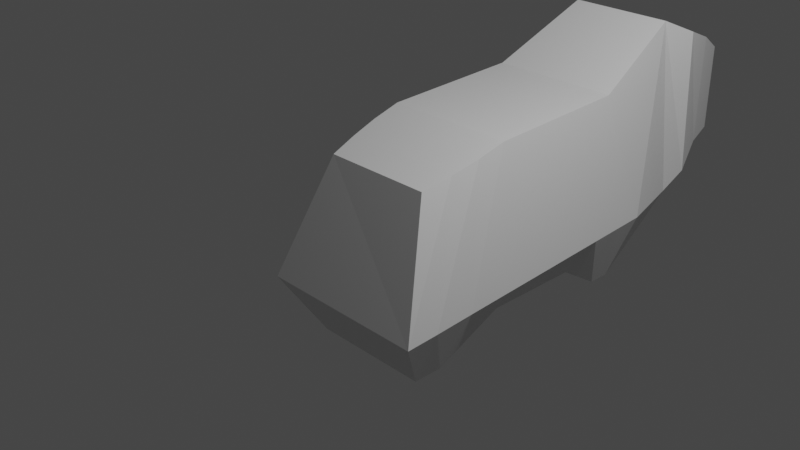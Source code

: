 # Source: Armadillo.blend  (saved by Blender 3.6.11; exported with 4.5.12 LTS)
import bpy
from mathutils import Matrix  # noqa: F401  (used for matrix-valued properties, if any)

bpy.ops.wm.read_factory_settings(use_empty=True)
scene = bpy.context.scene
scene.name = 'Scene'

# ---- collections
col_collection = bpy.data.collections.new('Collection'); scene.collection.children.link(col_collection)

# ---- materials (node trees are filled in below, after node groups)
mat_material = bpy.data.materials.new('Material')
mat_material.alpha_threshold = 0.0
mat_material.use_transparent_shadow = False
mat_material.roughness = 0.5
mat_material.line_color = (0.0, 0.0, 0.0, 1.0)

# ---- material node trees
mat_material.use_nodes = True; mat_material.node_tree.nodes.clear()
_N = mat_material.node_tree.nodes; _L = mat_material.node_tree.links
n0 = _N.new('ShaderNodeOutputMaterial'); n0.name = 'Material Output'; n0.location = (300, 300)
n1 = _N.new('ShaderNodeBsdfPrincipled'); n1.name = 'Principled BSDF'; n1.location = (10, 300)
n1.distribution = 'GGX'
n1.subsurface_method = 'RANDOM_WALK_SKIN'
n1.inputs[3].default_value = 1.45
n1.inputs[27].default_value = (0.0, 0.0, 0.0, 1.0)
n1.inputs[28].default_value = 1.0
_L.new(n1.outputs[0], n0.inputs[0])
n0.is_active_output = True

# ---- world
world_world = bpy.data.worlds.new('World'); scene.world = world_world
world_world.use_nodes = True; world_world.node_tree.nodes.clear()
_N = world_world.node_tree.nodes; _L = world_world.node_tree.links
n0 = _N.new('ShaderNodeOutputWorld'); n0.name = 'World Output'; n0.location = (300, 300)
n1 = _N.new('ShaderNodeBackground'); n1.name = 'Background'; n1.location = (10, 300)
n1.inputs[0].default_value = (0.05088, 0.05088, 0.05088, 1.0)
_L.new(n1.outputs[0], n0.inputs[0])
n0.is_active_output = True
world_world.color = (0.05088, 0.05088, 0.05088)
world_world.use_sun_shadow = False
world_world.sun_shadow_jitter_overblur = 0.0

# ---- cameras
cam_camera = bpy.data.cameras.new('Camera')
cam_camera.clip_end = 100.0
cam_camera.ortho_scale = 7.314

# ---- lights
light_light = bpy.data.lights.new('Light', 'POINT')
light_light.transmission_factor = 0.0
light_light.energy = 1000.0
light_light.shadow_soft_size = 0.1
light_light.shadow_maximum_resolution = 0.006
light_light.use_absolute_resolution = True

# ---- meshes
me_cube = bpy.data.meshes.new('Cube')
me_cube.from_pydata([(0.616, 3.485, 1.492), (0.8307, 3.485, -0.5075), (0.6475, -0.3202, 0.6144), (1.0, -0.8259, -0.756), (-0.616, 3.485, 1.492), (-0.8307, 3.485, -0.5075), (-0.6352, -0.3109, 0.605), (-1.0, -0.8259, -0.756), (-0.6906, -0.07735, -1.44), (0.7512, 0.3472, 0.7885), (-0.7445, 0.3527, 0.783), (0.6906, -0.07735, -1.44), (-0.6906, -0.4227, -1.44), (0.7112, 0.01332, 0.7016), (-0.7017, 0.02106, 0.6939), (0.6906, -0.4227, -1.44), (-0.7546, 0.6841, 0.8724), (0.7628, 0.677, -1.0), (-0.7628, 0.677, -1.0), (0.7586, 0.6813, 0.8752), (0.7582, 0.9576, 0.886), (-0.7628, 0.9616, -1.0), (-0.7546, 1.236, 0.8948), (0.7628, 1.246, -1.0), (0.7579, 1.234, 0.8969), (-0.7628, 1.246, -1.0), (0.7572, 1.787, 0.9185), (-0.7628, 1.815, -1.0), (0.7628, 1.815, -1.0), (-0.7546, 1.788, 0.9171), (-0.7546, 0.9601, 0.8836), (0.7628, 0.9616, -1.0), (-0.7628, 1.531, -1.0), (0.7628, 1.531, -1.0), (0.7575, 1.51, 0.9077), (-0.7546, 1.512, 0.906), (-0.7546, 2.34, 0.9395), (0.6859, 2.68, -1.388), (0.7565, 2.339, 0.9402), (-0.6859, 2.68, -1.388), (0.7568, 2.063, 0.9293), (-0.6859, 2.424, -1.388), (-0.7546, 2.064, 0.9283), (0.6859, 2.424, -1.388), (0.7679, 3.828, 1.331), (0.8386, 3.828, -0.3461), (-0.7679, 3.828, 1.331), (-0.8386, 3.828, -0.3461), (0.6512, 4.312, 1.144), (0.6512, 4.312, -0.1587), (-0.6512, 4.312, 1.144), (-0.6512, 4.312, -0.1587), (0.5165, 4.756, 0.9018), (0.5165, 4.756, -0.1313), (-0.5165, 4.756, 0.9018), (-0.5165, 4.756, -0.1313), (0.3373, 5.011, 0.6154), (0.3373, 5.011, -0.05921), (-0.3373, 5.011, 0.6154), (-0.3373, 5.011, -0.05921), (1.001, 0.8822, -0.6575), (1.002, 0.03822, -0.7061), (1.0, 2.744, -0.5502), (1.0, 1.627, -0.6146), (1.004, -0.4418, -0.7338), (1.0, 2.373, -0.5716), (1.001, 0.5098, -0.679), (1.0, 1.998, -0.5932), (1.001, 1.254, -0.6361), (-1.0, 1.255, -0.636), (-1.0, 1.627, -0.6146), (-1.0, 2.374, -0.5716), (-1.0, 0.8828, -0.6575), (-1.0, 0.5104, -0.679), (-1.0, 0.0408, -0.706), (-1.0, -0.4378, -0.7336), (-1.0, 1.999, -0.5932), (-1.0, 2.744, -0.5502)], [], [(13, 14, 6, 2), (3, 2, 6, 7), (39, 77, 5), (12, 15, 3, 7), (15, 64, 3), (5, 4, 46, 47), (17, 66, 61, 11), (18, 17, 11, 8), (12, 75, 74, 8), (19, 16, 10, 9), (7, 6, 14, 75), (11, 61, 64, 15), (8, 11, 15, 12), (9, 10, 14, 13), (20, 30, 16, 19), (21, 31, 17, 18), (31, 60, 66, 17), (8, 74, 73, 18), (21, 72, 69, 25), (32, 70, 76, 27), (41, 43, 28, 27), (43, 65, 67, 28), (40, 42, 29, 26), (33, 63, 68, 23), (32, 33, 23, 25), (34, 35, 22, 24), (18, 73, 72, 21), (23, 68, 60, 31), (25, 23, 31, 21), (24, 22, 30, 20), (26, 29, 35, 34), (27, 28, 33, 32), (28, 67, 63, 33), (25, 69, 70, 32), (0, 4, 36, 38), (1, 62, 37), (5, 1, 37, 39), (41, 71, 77, 39), (27, 76, 71, 41), (38, 36, 42, 40), (37, 62, 65, 43), (39, 37, 43, 41), (47, 46, 50, 51), (1, 5, 47, 45), (4, 0, 44, 46), (0, 1, 45, 44), (50, 48, 52, 54), (45, 47, 51, 49), (46, 44, 48, 50), (44, 45, 49, 48), (52, 53, 57, 56), (48, 49, 53, 52), (51, 50, 54, 55), (49, 51, 55, 53), (59, 58, 56, 57), (55, 54, 58, 59), (53, 55, 59, 57), (54, 52, 56, 58), (66, 60, 20, 19), (61, 66, 19, 9), (68, 63, 34, 24), (60, 68, 24, 20), (67, 65, 40, 26), (64, 61, 9, 13), (62, 1, 0, 38), (65, 62, 38, 40), (63, 67, 26, 34), (3, 64, 13, 2), (70, 69, 22, 35), (76, 70, 35, 29), (77, 71, 42, 36), (75, 12, 7), (73, 74, 10, 16), (71, 76, 29, 42), (69, 72, 30, 22), (74, 75, 14, 10), (5, 77, 36, 4), (72, 73, 16, 30)])
_uv = me_cube.uv_layers.new(name='UVMap')
_uv.uv.foreach_set('vector', [0.625, 0.6875, 0.875, 0.6875, 0.875, 0.75, 0.625, 0.75, 0.375, 0.75, 0.625, 0.75, 0.625, 1.0, 0.375, 1.0, 0.375, 0.2344, 0.4638, 0.2344, 0.375, 0.25, 0.125, 0.6875, 0.375, 0.6875, 0.375, 0.75, 0.125, 0.75, 0.375, 0.6875, 0.4592, 0.6875, 0.375, 0.75, 0.375, 0.25, 0.625, 0.25, 0.625, 0.25, 0.375, 0.25, 0.375, 0.5625, 0.4176, 0.5625, 0.458, 0.625, 0.375, 0.625, 0.125, 0.5625, 0.375, 0.5625, 0.375, 0.625, 0.125, 0.625, 0.375, 0.0625, 0.4597, 0.0625, 0.4583, 0.125, 0.375, 0.125, 0.625, 0.5625, 0.875, 0.5625, 0.875, 0.625, 0.625, 0.625, 0.375, 0.0, 0.625, 0.0, 0.625, 0.0625, 0.4597, 0.0625, 0.375, 0.625, 0.458, 0.625, 0.4592, 0.6875, 0.375, 0.6875, 0.125, 0.625, 0.375, 0.625, 0.375, 0.6875, 0.125, 0.6875, 0.625, 0.625, 0.875, 0.625, 0.875, 0.6875, 0.625, 0.6875, 0.625, 0.5547, 0.875, 0.5547, 0.875, 0.5625, 0.625, 0.5625, 0.125, 0.5547, 0.375, 0.5547, 0.375, 0.5625, 0.125, 0.5625, 0.375, 0.5547, 0.4201, 0.5547, 0.4176, 0.5625, 0.375, 0.5625, 0.375, 0.125, 0.4583, 0.125, 0.4177, 0.1875, 0.375, 0.1875, 0.375, 0.1953, 0.4202, 0.1953, 0.4226, 0.2031, 0.375, 0.2031, 0.375, 0.2109, 0.425, 0.2109, 0.4274, 0.2188, 0.375, 0.2188, 0.125, 0.5234, 0.375, 0.5234, 0.375, 0.5312, 0.125, 0.5312, 0.375, 0.5234, 0.462, 0.5234, 0.4274, 0.5312, 0.375, 0.5312, 0.625, 0.5234, 0.875, 0.5234, 0.875, 0.5312, 0.625, 0.5312, 0.375, 0.5391, 0.425, 0.5391, 0.4225, 0.5469, 0.375, 0.5469, 0.125, 0.5391, 0.375, 0.5391, 0.375, 0.5469, 0.125, 0.5469, 0.625, 0.5391, 0.875, 0.5391, 0.875, 0.5469, 0.625, 0.5469, 0.375, 0.1875, 0.4177, 0.1875, 0.4202, 0.1953, 0.375, 0.1953, 0.375, 0.5469, 0.4225, 0.5469, 0.4201, 0.5547, 0.375, 0.5547, 0.125, 0.5469, 0.375, 0.5469, 0.375, 0.5547, 0.125, 0.5547, 0.625, 0.5469, 0.875, 0.5469, 0.875, 0.5547, 0.625, 0.5547, 0.625, 0.5312, 0.875, 0.5312, 0.875, 0.5391, 0.625, 0.5391, 0.125, 0.5312, 0.375, 0.5312, 0.375, 0.5391, 0.125, 0.5391, 0.375, 0.5312, 0.4274, 0.5312, 0.425, 0.5391, 0.375, 0.5391, 0.375, 0.2031, 0.4226, 0.2031, 0.425, 0.2109, 0.375, 0.2109, 0.625, 0.5, 0.875, 0.5, 0.875, 0.5156, 0.625, 0.5156, 0.375, 0.5, 0.4638, 0.5156, 0.375, 0.5156, 0.125, 0.5, 0.375, 0.5, 0.375, 0.5156, 0.125, 0.5156, 0.375, 0.2266, 0.4621, 0.2266, 0.4638, 0.2344, 0.375, 0.2344, 0.375, 0.2188, 0.4274, 0.2188, 0.4621, 0.2266, 0.375, 0.2266, 0.625, 0.5156, 0.875, 0.5156, 0.875, 0.5234, 0.625, 0.5234, 0.375, 0.5156, 0.4638, 0.5156, 0.462, 0.5234, 0.375, 0.5234, 0.125, 0.5156, 0.375, 0.5156, 0.375, 0.5234, 0.125, 0.5234, 0.375, 0.25, 0.625, 0.25, 0.625, 0.25, 0.375, 0.25, 0.375, 0.5, 0.125, 0.5, 0.125, 0.5, 0.375, 0.5, 0.875, 0.5, 0.625, 0.5, 0.625, 0.5, 0.875, 0.5, 0.625, 0.5, 0.375, 0.5, 0.375, 0.5, 0.625, 0.5, 0.875, 0.5, 0.625, 0.5, 0.625, 0.5, 0.875, 0.5, 0.375, 0.5, 0.125, 0.5, 0.125, 0.5, 0.375, 0.5, 0.875, 0.5, 0.625, 0.5, 0.625, 0.5, 0.875, 0.5, 0.625, 0.5, 0.375, 0.5, 0.375, 0.5, 0.625, 0.5, 0.625, 0.5, 0.375, 0.5, 0.375, 0.5, 0.625, 0.5, 0.625, 0.5, 0.375, 0.5, 0.375, 0.5, 0.625, 0.5, 0.375, 0.25, 0.625, 0.25, 0.625, 0.25, 0.375, 0.25, 0.375, 0.5, 0.125, 0.5, 0.125, 0.5, 0.375, 0.5, 0.375, 0.25, 0.625, 0.25, 0.625, 0.5, 0.375, 0.5, 0.375, 0.25, 0.625, 0.25, 0.625, 0.25, 0.375, 0.25, 0.375, 0.5, 0.125, 0.5, 0.125, 0.5, 0.375, 0.5, 0.875, 0.5, 0.625, 0.5, 0.625, 0.5, 0.875, 0.5, 0.4176, 0.5625, 0.4201, 0.5547, 0.625, 0.5547, 0.625, 0.5625, 0.458, 0.625, 0.4176, 0.5625, 0.625, 0.5625, 0.625, 0.625, 0.4225, 0.5469, 0.425, 0.5391, 0.625, 0.5391, 0.625, 0.5469, 0.4201, 0.5547, 0.4225, 0.5469, 0.625, 0.5469, 0.625, 0.5547, 0.4274, 0.5312, 0.462, 0.5234, 0.625, 0.5234, 0.625, 0.5312, 0.4592, 0.6875, 0.458, 0.625, 0.625, 0.625, 0.625, 0.6875, 0.4638, 0.5156, 0.375, 0.5, 0.625, 0.5, 0.625, 0.5156, 0.462, 0.5234, 0.4638, 0.5156, 0.625, 0.5156, 0.625, 0.5234, 0.425, 0.5391, 0.4274, 0.5312, 0.625, 0.5312, 0.625, 0.5391, 0.375, 0.75, 0.4592, 0.6875, 0.625, 0.6875, 0.625, 0.75, 0.425, 0.2109, 0.4226, 0.2031, 0.625, 0.2031, 0.625, 0.2109, 0.4274, 0.2188, 0.425, 0.2109, 0.625, 0.2109, 0.625, 0.2188, 0.4638, 0.2344, 0.4621, 0.2266, 0.625, 0.2266, 0.625, 0.2344, 0.4597, 0.0625, 0.375, 0.0625, 0.375, 0.0, 0.4177, 0.1875, 0.4583, 0.125, 0.625, 0.125, 0.625, 0.1875, 0.4621, 0.2266, 0.4274, 0.2188, 0.625, 0.2188, 0.625, 0.2266, 0.4226, 0.2031, 0.4202, 0.1953, 0.625, 0.1953, 0.625, 0.2031, 0.4583, 0.125, 0.4597, 0.0625, 0.625, 0.0625, 0.625, 0.125, 0.375, 0.25, 0.4638, 0.2344, 0.625, 0.2344, 0.625, 0.25, 0.4202, 0.1953, 0.4177, 0.1875, 0.625, 0.1875, 0.625, 0.1953])
_ca = me_cube.color_attributes.new('Attribute', 'BYTE_COLOR', 'CORNER')
_ca.data.foreach_set('color', [1.0, 1.0, 1.0, 1.0, 1.0, 1.0, 1.0, 1.0, 1.0, 1.0, 1.0, 1.0, 1.0, 1.0, 1.0, 1.0, 1.0, 1.0, 1.0, 1.0, 1.0, 1.0, 1.0, 1.0, 1.0, 1.0, 1.0, 1.0, 1.0, 1.0, 1.0, 1.0, 1.0, 1.0, 1.0, 1.0, 1.0, 1.0, 1.0, 1.0, 1.0, 1.0, 1.0, 1.0, 1.0, 1.0, 1.0, 1.0, 1.0, 1.0, 1.0, 1.0, 1.0, 1.0, 1.0, 1.0, 1.0, 1.0, 1.0, 1.0, 1.0, 1.0, 1.0, 1.0, 1.0, 1.0, 1.0, 1.0, 1.0, 1.0, 1.0, 1.0, 1.0, 1.0, 1.0, 1.0, 1.0, 1.0, 1.0, 1.0, 1.0, 1.0, 1.0, 1.0, 1.0, 1.0, 1.0, 1.0, 1.0, 1.0, 1.0, 1.0, 1.0, 1.0, 1.0, 1.0, 1.0, 1.0, 1.0, 1.0, 1.0, 1.0, 1.0, 1.0, 1.0, 1.0, 1.0, 1.0, 1.0, 1.0, 1.0, 1.0, 1.0, 1.0, 1.0, 1.0, 1.0, 1.0, 1.0, 1.0, 1.0, 1.0, 1.0, 1.0, 1.0, 1.0, 1.0, 1.0, 1.0, 1.0, 1.0, 1.0, 1.0, 1.0, 1.0, 1.0, 1.0, 1.0, 1.0, 1.0, 1.0, 1.0, 1.0, 1.0, 1.0, 1.0, 1.0, 1.0, 1.0, 1.0, 1.0, 1.0, 1.0, 1.0, 1.0, 1.0, 1.0, 1.0, 1.0, 1.0, 1.0, 1.0, 1.0, 1.0, 1.0, 1.0, 1.0, 1.0, 1.0, 1.0, 1.0, 1.0, 1.0, 1.0, 1.0, 1.0, 1.0, 1.0, 1.0, 1.0, 1.0, 1.0, 1.0, 1.0, 1.0, 1.0, 1.0, 1.0, 1.0, 1.0, 1.0, 1.0, 1.0, 1.0, 1.0, 1.0, 1.0, 1.0, 1.0, 1.0, 1.0, 1.0, 1.0, 1.0, 1.0, 1.0, 1.0, 1.0, 1.0, 1.0, 1.0, 1.0, 1.0, 1.0, 1.0, 1.0, 1.0, 1.0, 1.0, 1.0, 1.0, 1.0, 1.0, 1.0, 1.0, 1.0, 1.0, 1.0, 1.0, 1.0, 1.0, 1.0, 1.0, 1.0, 1.0, 1.0, 1.0, 1.0, 1.0, 1.0, 1.0, 1.0, 1.0, 1.0, 1.0, 1.0, 1.0, 1.0, 1.0, 1.0, 1.0, 1.0, 1.0, 1.0, 1.0, 1.0, 1.0, 1.0, 1.0, 1.0, 1.0, 1.0, 1.0, 1.0, 1.0, 1.0, 1.0, 1.0, 1.0, 1.0, 1.0, 1.0, 1.0, 1.0, 1.0, 1.0, 1.0, 1.0, 1.0, 1.0, 1.0, 1.0, 1.0, 1.0, 1.0, 1.0, 1.0, 1.0, 1.0, 1.0, 1.0, 1.0, 1.0, 1.0, 1.0, 1.0, 1.0, 1.0, 1.0, 1.0, 1.0, 1.0, 1.0, 1.0, 1.0, 1.0, 1.0, 1.0, 1.0, 1.0, 1.0, 1.0, 1.0, 1.0, 1.0, 1.0, 1.0, 1.0, 1.0, 1.0, 1.0, 1.0, 1.0, 1.0, 1.0, 1.0, 1.0, 1.0, 1.0, 1.0, 1.0, 1.0, 1.0, 1.0, 1.0, 1.0, 1.0, 1.0, 1.0, 1.0, 1.0, 1.0, 1.0, 1.0, 1.0, 1.0, 1.0, 1.0, 1.0, 1.0, 1.0, 1.0, 1.0, 1.0, 1.0, 1.0, 1.0, 1.0, 1.0, 1.0, 1.0, 1.0, 1.0, 1.0, 1.0, 1.0, 1.0, 1.0, 1.0, 1.0, 1.0, 1.0, 1.0, 1.0, 1.0, 1.0, 1.0, 1.0, 1.0, 1.0, 1.0, 1.0, 1.0, 1.0, 1.0, 1.0, 1.0, 1.0, 1.0, 1.0, 1.0, 1.0, 1.0, 1.0, 1.0, 1.0, 1.0, 1.0, 1.0, 1.0, 1.0, 1.0, 1.0, 1.0, 1.0, 1.0, 1.0, 1.0, 1.0, 1.0, 1.0, 1.0, 1.0, 1.0, 1.0, 1.0, 1.0, 1.0, 1.0, 1.0, 1.0, 1.0, 1.0, 1.0, 1.0, 1.0, 1.0, 1.0, 1.0, 1.0, 1.0, 1.0, 1.0, 1.0, 1.0, 1.0, 1.0, 1.0, 1.0, 1.0, 1.0, 1.0, 1.0, 1.0, 1.0, 1.0, 1.0, 1.0, 1.0, 1.0, 1.0, 1.0, 1.0, 1.0, 1.0, 1.0, 1.0, 1.0, 1.0, 1.0, 1.0, 1.0, 1.0, 1.0, 1.0, 1.0, 1.0, 1.0, 1.0, 1.0, 1.0, 1.0, 1.0, 1.0, 1.0, 1.0, 1.0, 1.0, 1.0, 1.0, 1.0, 1.0, 1.0, 1.0, 1.0, 1.0, 1.0, 1.0, 1.0, 1.0, 1.0, 1.0, 1.0, 1.0, 1.0, 1.0, 1.0, 1.0, 1.0, 1.0, 1.0, 1.0, 1.0, 1.0, 1.0, 1.0, 1.0, 1.0, 1.0, 1.0, 1.0, 1.0, 1.0, 1.0, 1.0, 1.0, 1.0, 1.0, 1.0, 1.0, 1.0, 1.0, 1.0, 1.0, 1.0, 1.0, 1.0, 1.0, 1.0, 1.0, 1.0, 1.0, 1.0, 1.0, 1.0, 1.0, 1.0, 1.0, 1.0, 1.0, 1.0, 1.0, 1.0, 1.0, 1.0, 1.0, 1.0, 1.0, 1.0, 1.0, 1.0, 1.0, 1.0, 1.0, 1.0, 1.0, 1.0, 1.0, 1.0, 1.0, 1.0, 1.0, 1.0, 1.0, 1.0, 1.0, 1.0, 1.0, 1.0, 1.0, 1.0, 1.0, 1.0, 1.0, 1.0, 1.0, 1.0, 1.0, 1.0, 1.0, 1.0, 1.0, 1.0, 1.0, 1.0, 1.0, 1.0, 1.0, 1.0, 1.0, 1.0, 1.0, 1.0, 1.0, 1.0, 1.0, 1.0, 1.0, 1.0, 1.0, 1.0, 1.0, 1.0, 1.0, 1.0, 1.0, 1.0, 1.0, 1.0, 1.0, 1.0, 1.0, 1.0, 1.0, 1.0, 1.0, 1.0, 1.0, 1.0, 1.0, 1.0, 1.0, 1.0, 1.0, 1.0, 1.0, 1.0, 1.0, 1.0, 1.0, 1.0, 1.0, 1.0, 1.0, 1.0, 1.0, 1.0, 1.0, 1.0, 1.0, 1.0, 1.0, 1.0, 1.0, 1.0, 1.0, 1.0, 1.0, 1.0, 1.0, 1.0, 1.0, 1.0, 1.0, 1.0, 1.0, 1.0, 1.0, 1.0, 1.0, 1.0, 1.0, 1.0, 1.0, 1.0, 1.0, 1.0, 1.0, 1.0, 1.0, 1.0, 1.0, 1.0, 1.0, 1.0, 1.0, 1.0, 1.0, 1.0, 1.0, 1.0, 1.0, 1.0, 1.0, 1.0, 1.0, 1.0, 1.0, 1.0, 1.0, 1.0, 1.0, 1.0, 1.0, 1.0, 1.0, 1.0, 1.0, 1.0, 1.0, 1.0, 1.0, 1.0, 1.0, 1.0, 1.0, 1.0, 1.0, 1.0, 1.0, 1.0, 1.0, 1.0, 1.0, 1.0, 1.0, 1.0, 1.0, 1.0, 1.0, 1.0, 1.0, 1.0, 1.0, 1.0, 1.0, 1.0, 1.0, 1.0, 1.0, 1.0, 1.0, 1.0, 1.0, 1.0, 1.0, 1.0, 1.0, 1.0, 1.0, 1.0, 1.0, 1.0, 1.0, 1.0, 1.0, 1.0, 1.0, 1.0, 1.0, 1.0, 1.0, 1.0, 1.0, 1.0, 1.0, 1.0, 1.0, 1.0, 1.0, 1.0, 1.0, 1.0, 1.0, 1.0, 1.0, 1.0, 1.0, 1.0, 1.0, 1.0, 1.0, 1.0, 1.0, 1.0, 1.0, 1.0, 1.0, 1.0, 1.0, 1.0, 1.0, 1.0, 1.0, 1.0, 1.0, 1.0, 1.0, 1.0, 1.0, 1.0, 1.0, 1.0, 1.0, 1.0, 1.0, 1.0, 1.0, 1.0, 1.0, 1.0, 1.0, 1.0, 1.0, 1.0, 1.0, 1.0, 1.0, 1.0, 1.0, 1.0, 1.0, 1.0, 1.0, 1.0, 1.0, 1.0, 1.0, 1.0, 1.0, 1.0, 1.0, 1.0, 1.0, 1.0, 1.0, 1.0, 1.0, 1.0, 1.0, 1.0, 1.0, 1.0, 1.0, 1.0, 1.0, 1.0, 1.0, 1.0, 1.0, 1.0, 1.0, 1.0, 1.0, 1.0, 1.0, 1.0, 1.0, 1.0, 1.0, 1.0, 1.0, 1.0, 1.0, 1.0, 1.0, 1.0, 1.0, 1.0, 1.0, 1.0, 1.0, 1.0, 1.0, 1.0, 1.0, 1.0, 1.0, 1.0, 1.0, 1.0, 1.0, 1.0, 1.0, 1.0, 1.0, 1.0, 1.0, 1.0, 1.0, 1.0, 1.0, 1.0, 1.0, 1.0, 1.0, 1.0, 1.0, 1.0, 1.0, 1.0, 1.0, 1.0, 1.0, 1.0, 1.0, 1.0, 1.0, 1.0, 1.0, 1.0, 1.0, 1.0, 1.0, 1.0, 1.0, 1.0, 1.0, 1.0, 1.0, 1.0, 1.0, 1.0, 1.0, 1.0, 1.0, 1.0, 1.0, 1.0, 1.0, 1.0, 1.0, 1.0, 1.0, 1.0, 1.0, 1.0, 1.0, 1.0, 1.0, 1.0, 1.0, 1.0, 1.0, 1.0, 1.0, 1.0, 1.0, 1.0, 1.0, 1.0, 1.0, 1.0, 1.0, 1.0, 1.0, 1.0, 1.0, 1.0, 1.0, 1.0, 1.0, 1.0, 1.0, 1.0, 1.0, 1.0, 1.0, 1.0, 1.0, 1.0, 1.0, 1.0, 1.0, 1.0, 1.0, 1.0, 1.0, 1.0, 1.0, 1.0, 1.0, 1.0, 1.0, 1.0, 1.0, 1.0, 1.0, 1.0, 1.0, 1.0, 1.0, 1.0, 1.0, 1.0, 1.0, 1.0, 1.0, 1.0, 1.0, 1.0, 1.0, 1.0, 1.0, 1.0, 1.0, 1.0, 1.0, 1.0, 1.0, 1.0, 1.0, 1.0, 1.0, 1.0, 1.0, 1.0, 1.0, 1.0, 1.0, 1.0, 1.0, 1.0, 1.0, 1.0, 1.0, 1.0, 1.0, 1.0, 1.0, 1.0, 1.0, 1.0, 1.0, 1.0, 1.0, 1.0, 1.0, 1.0, 1.0, 1.0, 1.0, 1.0, 1.0, 1.0, 1.0, 1.0, 1.0, 1.0, 1.0, 1.0, 1.0, 1.0, 1.0, 1.0, 1.0, 1.0, 1.0, 1.0, 1.0, 1.0, 1.0, 1.0, 1.0, 1.0, 1.0, 1.0, 1.0, 1.0, 1.0, 1.0, 1.0, 1.0, 1.0, 1.0, 1.0, 1.0, 1.0, 1.0, 1.0, 1.0, 1.0, 1.0, 1.0, 1.0, 1.0, 1.0, 1.0, 1.0, 1.0, 1.0, 1.0, 1.0, 1.0, 1.0, 1.0, 1.0, 1.0, 1.0, 1.0, 1.0, 1.0, 1.0, 1.0, 1.0, 1.0, 1.0, 1.0, 1.0, 1.0, 1.0, 1.0, 1.0, 1.0, 1.0, 1.0, 1.0, 1.0, 1.0, 1.0, 1.0, 1.0, 1.0, 1.0, 1.0, 1.0, 1.0, 1.0, 1.0, 1.0, 1.0, 1.0, 1.0, 1.0, 1.0, 1.0, 1.0, 1.0, 1.0, 1.0, 1.0, 1.0, 1.0, 1.0, 1.0, 1.0, 1.0, 1.0, 1.0, 1.0, 1.0, 1.0, 1.0, 1.0, 1.0, 1.0, 1.0, 1.0, 1.0, 1.0, 1.0, 1.0, 1.0, 1.0, 1.0, 1.0, 1.0, 1.0, 1.0, 1.0, 1.0, 1.0, 1.0, 1.0, 1.0, 1.0, 1.0, 1.0, 1.0, 1.0, 1.0, 1.0, 1.0, 1.0, 1.0, 1.0, 1.0, 1.0, 1.0, 1.0, 1.0, 1.0, 1.0, 1.0, 1.0, 1.0, 1.0, 1.0, 1.0, 1.0, 1.0, 1.0, 1.0, 1.0, 1.0, 1.0, 1.0, 1.0, 1.0, 1.0, 1.0, 1.0, 1.0, 1.0, 1.0, 1.0, 1.0, 1.0, 1.0, 1.0, 1.0, 1.0, 1.0, 1.0, 1.0, 1.0, 1.0, 1.0, 1.0, 1.0, 1.0, 1.0, 1.0, 1.0, 1.0, 1.0, 1.0, 1.0, 1.0, 1.0, 1.0, 1.0])
me_cube.materials.append(mat_material)
me_cube.use_mirror_vertex_groups = False
me_cube.update()

# ---- objects
ob_cube = bpy.data.objects.new('Cube', me_cube)
ob_light = bpy.data.objects.new('Light', light_light)
ob_camera = bpy.data.objects.new('Camera', cam_camera)

# ---- transforms, parenting, visibility, modifiers, constraints
ob_cube.location = (0.0, 0.0, 0.0)
ob_cube.lock_rotations_4d = False
ob_cube.empty_display_type = 'ARROWS'
ob_cube.lineart.crease_threshold = 0.0
ob_light.location = (4.076, 1.005, 5.904)
ob_light.rotation_euler = (0.6503, 0.05522, 1.866)
ob_light.lock_rotations_4d = False
ob_light.empty_display_type = 'ARROWS'
ob_light.color = (0.0, 0.0, 0.0, 0.0)
ob_light.lineart.crease_threshold = 0.0
ob_camera.location = (7.359, -6.926, 4.958)
ob_camera.rotation_euler = (1.109, 0.0, 0.8149)
ob_camera.lock_rotations_4d = False
ob_camera.empty_display_type = 'ARROWS'
ob_camera.color = (0.0, 0.0, 0.0, 0.0)
ob_camera.display_type = 'WIRE'
ob_camera.lineart.crease_threshold = 0.0

# ---- collection membership
col_collection.objects.link(ob_cube)
col_collection.objects.link(ob_light)
col_collection.objects.link(ob_camera)

# ---- scene / render settings (as saved in the file)
scene.camera = ob_camera
scene.frame_start = 1; scene.frame_end = 250; scene.frame_set(1)
scene.render.engine = 'BLENDER_EEVEE_NEXT'
scene.cycles.sampling_pattern = 'TABULATED_SOBOL'
scene.view_settings.view_transform = 'Filmic'
bpy.context.view_layer.update()
